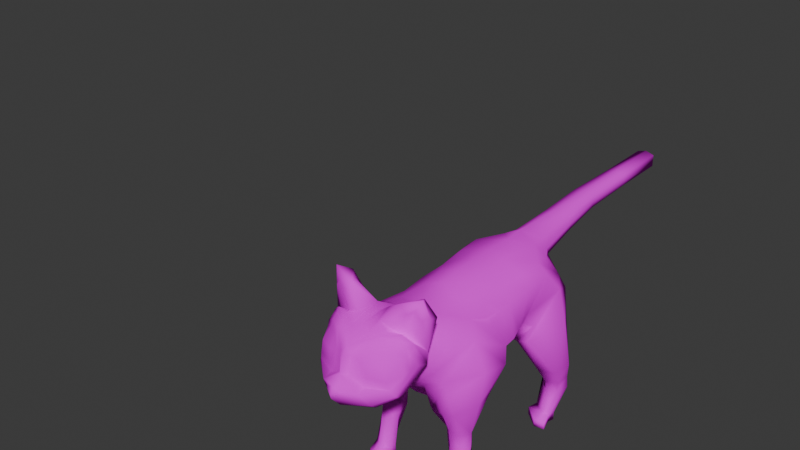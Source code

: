 # Source: Cat.blend  (saved by Blender 4.2.66; exported with 4.5.12 LTS)
import bpy
from mathutils import Matrix  # noqa: F401  (used for matrix-valued properties, if any)

bpy.ops.wm.read_factory_settings(use_empty=True)
scene = bpy.context.scene
scene.name = 'Scene'

# ---- collections
col_collection = bpy.data.collections.new('Collection'); scene.collection.children.link(col_collection)

# ---- images (referenced by path relative to the original .blend; pixels are not part of the script)
import os
ASSET_DIR = os.environ.get("B2B_ASSET_DIR", "")  # directory of the original .blend (textures are referenced by path, not embedded)
HERE = os.path.dirname(os.path.abspath(__file__))  # packed textures are extracted next to this script under _unpacked/

def load_image(name, relpath, width, height, colorspace="sRGB"):
    """Load a texture the original file referenced (path relative to the .blend, or extracted next to this script)."""
    p = next((c for c in (os.path.join(HERE, relpath), os.path.join(ASSET_DIR, relpath)) if relpath and os.path.exists(c)), "")
    if p:
        img = bpy.data.images.load(p, check_existing=True)
        img.name = name
    else:  # same state as the original file: an image datablock whose file is absent (Cycles renders it pink)
        img = bpy.data.images.new(name, width, height)
        img.source = "FILE"
        img.filepath = "//" + (relpath or name)
    img.colorspace_settings.name = colorspace
    return img
img_cat = load_image('Cat', 'Cat.png', 1024, 1024, 'sRGB')

# ---- materials (node trees are filled in below, after node groups)
mat_material = bpy.data.materials.new('Material')
mat_material.alpha_threshold = 0.0
mat_material.roughness = 0.5
mat_material.line_color = (0.0, 0.0, 0.0, 1.0)
mat_material_001 = bpy.data.materials.new('Material.001')
mat_material_002 = bpy.data.materials.new('Material.002')
mat_material_003 = bpy.data.materials.new('Material.003')

# ---- material node trees
mat_material.use_nodes = True; mat_material.node_tree.nodes.clear()
_N = mat_material.node_tree.nodes; _L = mat_material.node_tree.links
n0 = _N.new('ShaderNodeOutputMaterial'); n0.name = 'Material Output'; n0.location = (300, 300)
n1 = _N.new('ShaderNodeTexImage'); n1.name = 'Image Texture'; n1.location = (-322, 247)
n1.image = img_cat
n2 = _N.new('ShaderNodeBsdfDiffuse'); n2.name = 'Diffuse BSDF'; n2.location = (64, 146)
_L.new(n1.outputs[0], n2.inputs[0])
_L.new(n2.outputs[0], n0.inputs[0])
n0.is_active_output = True
mat_material_001.use_nodes = True; mat_material_001.node_tree.nodes.clear()
_N = mat_material_001.node_tree.nodes; _L = mat_material_001.node_tree.links
n0 = _N.new('ShaderNodeBsdfPrincipled'); n0.name = 'Principled BSDF'; n0.location = (10, 300)
n0.inputs[0].default_value = (0.8001, 0.7625, 0.0, 1.0)
n1 = _N.new('ShaderNodeOutputMaterial'); n1.name = 'Material Output'; n1.location = (300, 300)
_L.new(n0.outputs[0], n1.inputs[0])
n1.is_active_output = True
mat_material_002.use_nodes = True; mat_material_002.node_tree.nodes.clear()
_N = mat_material_002.node_tree.nodes; _L = mat_material_002.node_tree.links
n0 = _N.new('ShaderNodeBsdfPrincipled'); n0.name = 'Principled BSDF'; n0.location = (10, 300)
n0.inputs[0].default_value = (0.0, 0.0, 0.0, 1.0)
n1 = _N.new('ShaderNodeOutputMaterial'); n1.name = 'Material Output'; n1.location = (300, 300)
_L.new(n0.outputs[0], n1.inputs[0])
n1.is_active_output = True
mat_material_003.use_nodes = True; mat_material_003.node_tree.nodes.clear()
_N = mat_material_003.node_tree.nodes; _L = mat_material_003.node_tree.links
n0 = _N.new('ShaderNodeBsdfPrincipled'); n0.name = 'Principled BSDF'; n0.location = (10, 300)
n0.inputs[0].default_value = (0.8001, 0.36, 0.5509, 1.0)
n1 = _N.new('ShaderNodeOutputMaterial'); n1.name = 'Material Output'; n1.location = (300, 300)
_L.new(n0.outputs[0], n1.inputs[0])
n1.is_active_output = True

# ---- world
world_world = bpy.data.worlds.new('World'); scene.world = world_world
world_world.use_nodes = True; world_world.node_tree.nodes.clear()
_N = world_world.node_tree.nodes; _L = world_world.node_tree.links
n0 = _N.new('ShaderNodeOutputWorld'); n0.name = 'World Output'; n0.location = (300, 300)
n1 = _N.new('ShaderNodeBackground'); n1.name = 'Background'; n1.location = (10, 300)
n1.inputs[0].default_value = (0.05088, 0.05088, 0.05088, 1.0)
_L.new(n1.outputs[0], n0.inputs[0])
n0.is_active_output = True
world_world.color = (0.05088, 0.05088, 0.05088)
world_world.sun_shadow_jitter_overblur = 0.0

# ---- meshes
me_cube = bpy.data.meshes.new('Cube')
me_cube.from_pydata([(1.634, 0.4597, 0.7699), (1.671, 0.7452, 0.9368), (0.5025, -0.05899, 0.8374), (0.2818, -0.5442, 0.2748), (0.0, -0.4961, 0.6025), (0.0, -0.727, 0.2101), (0.9588, -0.9323, -1.197), (2.263, 0.9067, -0.3394), (2.359, 1.269, -0.3031), (2.12, 0.1113, -1.303), (1.97, 0.4673, -1.621), (0.0, -1.507, -1.476), (1.303, -0.5002, -1.811), (0.0, -0.9827, -2.072), (1.198, -0.08033, -2.167), (0.0, -0.2034, -2.537), (0.5759, 0.4148, -2.528), (1.938, 1.031, -1.631), (2.514, 1.699, 0.277), (1.49, 1.322, 0.8626), (0.0, 0.04527, 0.9864), (0.6266, 0.9282, 1.363), (0.0, 0.4687, 1.202), (0.3252, 1.827, 1.533), (1.982, 2.315, -0.03257), (1.111, 2.57, 0.6414), (0.0, 1.387, 1.346), (1.371, 2.21, -1.593), (1.496, 1.512, -1.792), (1.48, 3.143, -0.03697), (0.5512, 1.515, -2.108), (1.597, 2.92, -0.4448), (0.0, 1.358, -2.352), (2.529, 1.842, 1.703), (0.9444, 0.3659, 1.035), (1.293, 1.358, 2.237), (1.584, 1.794, 2.239), (2.481, 2.325, 1.613), (1.954, 2.134, 2.368), (2.351, 1.528, 2.698), (2.701, 4.773, -0.7392), (1.837, 5.733, -5.744), (0.0, 4.025, -4.153), (2.08, 13.14, -1.956), (0.0, 11.26, -3.84), (0.9089, -0.02467, 0.8989), (0.9798, 0.9805, 1.144), (2.204, 0.8079, 0.3624), (2.069, 0.8949, 0.6357), (2.035, 1.451, 0.5674), (1.746, 1.218, 1.952), (1.804, 6.315, -3.556), (3.302, 4.733, -2.14), (2.36, 3.327, -3.052), (1.089, 3.732, -4.255), (2.593, 4.859, -5.744), (2.25, 4.351, -5.756), (1.397, 4.587, -5.767), (2.088, 3.328, -2.316), (0.6498, 4.161, -4.18), (1.2, 7.009, -3.508), (0.0, 2.747, -3.012), (0.0, 6.477, -3.925), (0.4911, 0.339, 1.001), (1.721, 0.9298, 1.142), (1.115, 0.7282, 1.148), (1.028, 2.596, 0.1367), (2.146, 1.168, 0.7619), (1.475, 2.488, -0.4434), (2.328, 1.492, 1.767), (2.334, 1.887, -0.4977), (2.057, 1.376, 2.146), (0.0, 12.88, -2.569), (2.35, 10.96, -0.2235), (2.417, 12.88, -3.454), (3.393, 11.13, -2.635), (1.39, 10.08, -3.871), (1.216, 11.59, -4.839), (1.153, 9.972, -3.765), (1.169, 11.55, -4.338), (2.894, 11.23, -0.9203), (0.0, 9.829, -4.033), (1.937, 12.67, -1.101), (1.009, 9.208, -3.358), (0.0, 8.917, -4.082), (2.595, 12.45, -4.884), (3.388, 11.8, -5.282), (2.287, 10.69, -5.458), (1.589, 12.06, -5.182), (1.672, 4.388, -5.773), (0.0, 3.522, -3.553), (2.236, 5.4, -5.744), (3.431, 6.125, -2.266), (1.601, 3.563, -3.56), (0.7842, 3.635, -3.204), (3.1, 6.594, -1.68), (1.893, 12.04, -4.621), (2.419, 9.358, -3.126), (2.54, 9.56, -2.321), (1.165, 12.74, -3.719), (0.0, 12.73, -3.56), (2.384, 9.154, -1.684), (1.715, 12.13, -5.095), (3.177, 10.84, -5.412), (0.0, 12.99, -1.326), (1.606, 0.324, 0.5661), (0.6002, -0.4801, 0.1397), (0.9343, -0.5221, -1.064), (2.2, 0.5295, -0.4729), (1.904, -0.05687, -1.003), (0.9746, -0.1263, 0.5903), (2.077, 0.5751, 0.1509), (0.2034, -0.735, -0.5989), (0.0, -0.9425, -0.5298), (0.5834, -0.6095, -0.5869), (1.712, -0.1211, 0.01215), (1.802, -0.135, -0.6225), (1.015, -0.4315, 0.01398), (1.041, -0.4698, -0.5596), (0.3253, 0.6872, 1.268), (0.0, 2.812, 1.005), (1.162, 4.347, 0.2688), (1.788, 10.91, 0.2937), (2.108, 3.489, -1.014), (0.0, -1.565, -1.311), (0.2227, -1.382, -1.023), (0.0, -1.419, -0.8834), (0.8548, 2.775, -2.558), (1.68, 2.721, -1.945), (2.503, 3.602, -4.145), (3.27, 4.428, -3.615), (2.288, 6.09, -4.248), (1.134, 3.905, -4.678), (3.028, 5.511, -3.759), (1.837, 3.614, -4.268), (0.7187, 2.926, 0.7724), (0.0, 3.613, 0.7423), (1.137, 3.487, 0.4597), (0.0, 5.884, 0.7492), (0.0, 10.87, 0.8797), (1.922, 5.547, -0.2536), (1.786, 4.063, -0.03213), (0.0, 4.396, 0.4499), (0.892, 5.621, 0.4342), (0.838, 10.74, 0.6382), (1.934, 6.602, -0.7543), (0.885, 11.98, 0.4901), (0.0, 11.93, 0.999), (1.521, 12.1, -0.04231), (1.028, 13.01, -0.42), (0.0, 13.08, -0.5999), (0.7415, 12.76, 0.4179), (0.0, 12.69, 0.9283), (1.059, 12.86, -0.0348), (1.067, 8.155, -3.527), (0.0, 8.074, -4.16), (2.742, 8.103, -1.71), (0.0, 8.103, 0.9202), (1.701, 8.103, 0.09446), (0.8407, 8.103, 0.6189), (2.217, 8.103, -0.5058), (0.5851, 17.85, 0.1608), (0.0, 17.85, 0.02209), (0.5851, 17.85, 0.8074), (0.0, 17.85, 0.9493), (0.5851, 17.85, 0.4581), (2.534, 12.66, -6.034), (3.07, 12.28, -6.391), (2.289, 11.52, -6.619), (1.577, 12.45, -6.283), (1.524, 12.41, -6.157), (2.92, 11.63, -6.572), (2.509, 12.87, -7.03), (3.044, 12.42, -7.081), (2.264, 11.63, -7.07), (1.552, 12.65, -7.116), (1.498, 12.58, -7.069), (2.894, 11.74, -7.056), (2.352, 12.34, -8.473), (2.738, 11.82, -8.472), (2.235, 11.4, -8.466), (1.635, 11.93, -8.459), (1.701, 12.19, -8.493), (2.641, 11.46, -8.459), (1.86, 5.705, -6.636), (2.616, 4.856, -6.46), (2.291, 4.363, -6.358), (1.456, 4.595, -6.406), (1.74, 4.401, -6.366), (2.259, 5.382, -6.569), (2.064, 4.916, -8.496), (2.674, 4.381, -8.381), (2.334, 4.112, -8.351), (1.706, 4.632, -8.432), (1.809, 4.188, -8.379), (2.721, 4.694, -8.436), (0.4842, 24.45, 0.2139), (0.0, 24.45, 0.07518), (0.4842, 24.45, 0.8605), (0.0, 24.45, 1.002), (0.4842, 24.45, 0.5112), (2.034, 4.919, -8.962), (2.669, 4.393, -8.955), (2.32, 4.121, -8.982), (1.671, 4.635, -8.983), (1.779, 4.193, -8.999), (2.713, 4.704, -8.944), (2.352, 12.34, -8.916), (2.738, 11.82, -8.916), (2.235, 11.4, -8.916), (1.635, 11.93, -8.916), (1.701, 12.19, -8.916), (2.641, 11.46, -8.916), (2.244, 10.78, -8.567), (1.438, 11.48, -8.562), (2.79, 10.86, -8.562), (2.627, 3.805, -8.607), (2.288, 3.533, -8.595), (1.786, 3.616, -8.618), (2.597, 3.806, -8.967), (2.255, 3.532, -8.983), (1.748, 3.613, -8.997), (2.244, 10.78, -8.968), (1.438, 11.48, -8.968), (2.79, 10.86, -8.968), (2.328, 1.492, 1.767), (0.0, 15.46, -0.2362), (0.7737, 15.42, -0.09194), (0.7875, 15.35, 0.217), (0.644, 15.31, 0.5802), (0.0, 15.28, 0.8755), (0.5274, 21.15, 0.2189), (0.5274, 21.15, 0.4867), (0.5274, 21.15, 0.8015), (0.0, 21.15, 0.9294), (0.0, 21.15, 0.09388), (1.032, 8.677, -3.511), (0.0, 8.484, -4.211), (2.601, 8.623, -1.714), (0.0, 9.52, 0.961), (1.762, 9.541, 0.2358), (0.8281, 9.451, 0.6819), (2.317, 9.566, -0.3391), (1.837, 6.809, -0.02587), (0.848, 6.847, 0.6086), (2.114, 7.361, -0.6021), (1.128, 7.601, -3.624), (0.0, 7.28, -4.174), (2.999, 7.356, -1.717), (0.0, 6.985, 0.9311)], [], [(6, 125, 124, 11, 12), (48, 47, 7, 8), (8, 7, 9, 10), (3, 2, 4, 5), (34, 45, 0, 1), (12, 11, 13, 14), (14, 13, 15, 16), (17, 28, 68, 70), (49, 67, 70, 18), (68, 66, 25, 24), (34, 1, 64, 65), (225, 49, 18, 33), (32, 30, 16, 15), (48, 8, 70, 67), (2, 34, 65, 63), (29, 66, 68, 31), (24, 25, 38, 37), (18, 24, 37, 33), (23, 21, 35, 36), (2, 3, 45, 34), (25, 23, 36, 38), (21, 63, 65, 46), (35, 39, 38, 36), (33, 37, 38, 39), (95, 92, 51, 60), (58, 53, 52, 40), (1, 48, 67, 64), (1, 0, 47, 48), (50, 35, 21, 46), (60, 51, 54, 59), (134, 132, 57, 89), (133, 130, 55, 91), (131, 41, 57, 132), (94, 59, 54, 93), (14, 17, 10, 12), (94, 90, 42, 59), (64, 67, 49, 19), (27, 31, 68, 28), (18, 70, 68, 24), (65, 64, 19, 46), (4, 2, 63, 20), (8, 10, 17, 70), (69, 33, 39, 71), (39, 35, 50, 71), (19, 71, 50, 46), (19, 49, 225, 71), (76, 77, 88, 87), (96, 77, 79, 99), (98, 78, 76, 97), (99, 79, 44, 100), (78, 79, 77, 76), (43, 80, 75, 74), (78, 81, 44, 79), (80, 43, 82, 73), (86, 103, 171, 167), (101, 83, 78, 98), (83, 84, 81, 78), (74, 75, 86, 85), (97, 76, 87, 103), (96, 74, 85, 102), (77, 96, 102, 88), (75, 97, 103, 86), (80, 73, 101, 98), (103, 87, 168, 171), (72, 43, 99, 100), (80, 98, 97, 75), (74, 96, 99, 43), (90, 94, 127, 61), (58, 94, 93, 53), (131, 133, 91, 41), (129, 134, 89, 56), (40, 52, 92, 95), (91, 55, 185, 189), (9, 6, 12, 10), (56, 89, 188, 186), (42, 62, 60, 59), (16, 28, 17, 14), (27, 28, 16, 30), (129, 56, 55, 130), (82, 43, 72, 104), (7, 47, 111, 108), (47, 0, 105, 111), (0, 45, 110, 105), (9, 7, 108, 109), (112, 6, 107, 114), (6, 9, 109, 107), (45, 3, 106, 110), (105, 115, 111), (3, 112, 114, 106), (3, 5, 113, 112), (111, 115, 116, 108), (108, 116, 109), (109, 116, 118, 107), (115, 105, 110, 117), (116, 115, 117, 118), (118, 117, 106, 114), (107, 118, 114), (117, 110, 106), (23, 119, 63, 21), (22, 20, 63, 119), (23, 26, 22, 119), (40, 123, 128, 58), (30, 32, 61, 127), (124, 125, 126), (112, 113, 126, 125, 6), (27, 30, 127, 128), (240, 242, 73, 122), (58, 128, 127, 94), (53, 129, 130, 52), (53, 93, 134, 129), (51, 92, 133, 131), (51, 131, 132, 54), (92, 52, 130, 133), (93, 54, 132, 134), (237, 84, 83, 236), (236, 83, 101, 238), (23, 135, 120, 26), (23, 25, 66, 135), (66, 29, 137, 135), (121, 142, 136, 137), (95, 145, 140, 40), (244, 249, 138, 143), (29, 31, 123, 141), (140, 143, 121, 141), (31, 27, 128, 123), (137, 29, 141, 121), (137, 136, 120, 135), (243, 244, 143, 140), (142, 121, 143, 138), (141, 123, 40, 140), (245, 145, 95, 248), (146, 147, 139, 144), (82, 148, 122, 73), (122, 148, 146, 144), (146, 148, 153, 151), (82, 104, 150, 149), (148, 82, 149, 153), (147, 146, 151, 152), (242, 160, 156, 238), (240, 241, 159, 158), (241, 239, 157, 159), (246, 154, 156, 248), (247, 155, 154, 246), (243, 245, 160, 158), (227, 226, 162, 161), (228, 227, 161, 165), (230, 229, 163, 164), (229, 228, 165, 163), (168, 169, 175, 174), (167, 171, 177, 173), (102, 85, 166, 170), (87, 88, 169, 168), (85, 86, 167, 166), (88, 102, 170, 169), (177, 174, 180, 183), (175, 176, 182, 181), (166, 167, 173, 172), (169, 170, 176, 175), (171, 168, 174, 177), (170, 166, 172, 176), (183, 180, 213, 215), (179, 183, 212, 208), (176, 172, 178, 182), (173, 177, 183, 179), (174, 175, 181, 180), (172, 173, 179, 178), (186, 188, 194, 192), (187, 184, 190, 193), (89, 57, 187, 188), (55, 56, 186, 185), (57, 41, 184, 187), (41, 91, 189, 184), (195, 191, 202, 206), (190, 195, 206, 201), (188, 187, 193, 194), (184, 189, 195, 190), (189, 185, 191, 195), (185, 186, 192, 191), (232, 231, 196, 200), (234, 233, 198, 199), (233, 232, 200, 198), (231, 235, 197, 196), (196, 197, 199, 198, 200), (202, 203, 201, 206), (205, 204, 201, 203), (181, 210, 223, 214), (193, 190, 201, 204), (203, 202, 219, 220), (194, 193, 204, 205), (211, 212, 209, 210), (207, 208, 212, 211), (178, 179, 208, 207), (181, 182, 211, 210), (205, 203, 220, 221), (182, 178, 207, 211), (213, 214, 223, 222), (216, 217, 220, 219), (217, 218, 221, 220), (215, 213, 222, 224), (209, 212, 224, 222), (192, 194, 218, 217), (194, 205, 221, 218), (212, 183, 215, 224), (191, 192, 217, 216), (180, 181, 214, 213), (202, 191, 216, 219), (210, 209, 222, 223), (151, 153, 228, 229), (152, 151, 229, 230), (153, 149, 227, 228), (149, 150, 226, 227), (161, 162, 235, 231), (163, 165, 232, 233), (164, 163, 233, 234), (165, 161, 231, 232), (144, 139, 239, 241), (122, 144, 241, 240), (73, 242, 238, 101), (154, 236, 238, 156), (155, 237, 236, 154), (158, 160, 242, 240), (140, 145, 245, 243), (62, 247, 246, 60), (60, 246, 248, 95), (160, 245, 248, 156), (158, 159, 244, 243), (159, 157, 249, 244)])
me_cube.polygons.foreach_set('use_smooth', [True] * 227)
_uv = me_cube.uv_layers.new(name='UVMap')
_uv.uv.foreach_set('vector', [0.1805, 0.2371, 0.06659, 0.1997, 0.04623, 0.1449, 0.06031, 0.1156, 0.3033, 0.1646, 0.3992, 0.5872, 0.3986, 0.5452, 0.4576, 0.4691, 0.5092, 0.5031, 0.5092, 0.5031, 0.4576, 0.4691, 0.3937, 0.3092, 0.4619, 0.2608, 0.08225, 0.5014, 0.1431, 0.5938, 7.638e-05, 0.5553, 0.003003, 0.4696, 0.2499, 0.6274, 0.2147, 0.5791, 0.3094, 0.5776, 0.3436, 0.6234, 0.3033, 0.1646, 0.06031, 0.1156, 0.1514, 7.637e-05, 0.3782, 0.1043, 0.151, 0.955, 0.138, 0.9861, 0.1199, 0.9679, 0.134, 0.9472, 0.1666, 0.9337, 0.1589, 0.923, 0.1884, 0.904, 0.1907, 0.9256, 0.4808, 0.6373, 0.4286, 0.62, 0.5812, 0.5257, 0.5835, 0.6077, 0.7949, 0.0973, 0.7666, 0.112, 0.7611, 0.09249, 0.792, 0.07917, 0.2499, 0.6274, 0.3436, 0.6234, 0.3607, 0.6522, 0.2781, 0.6874, 0.5221, 0.8518, 0.4808, 0.6373, 0.5835, 0.6077, 0.5835, 0.8431, 0.905, 0.09074, 0.8736, 0.09029, 0.875, 0.06094, 0.8985, 0.04853, 0.3992, 0.5872, 0.5092, 0.5031, 0.5812, 0.5257, 0.4286, 0.62, 0.1431, 0.5938, 0.2499, 0.6274, 0.2781, 0.6874, 0.1363, 0.696, 0.7821, 0.143, 0.7666, 0.112, 0.7949, 0.0973, 0.8138, 0.1321, 0.792, 0.07917, 0.7611, 0.09249, 0.7363, 0.04002, 0.7618, 0.04206, 0.199, 0.9254, 0.1956, 0.9143, 0.2093, 0.9213, 0.2098, 0.9236, 0.2343, 0.9187, 0.2273, 0.939, 0.2177, 0.9256, 0.216, 0.922, 0.1431, 0.5938, 0.08225, 0.5014, 0.2147, 0.5791, 0.2499, 0.6274, 0.7611, 0.09249, 0.7176, 0.08928, 0.7266, 0.05045, 0.7363, 0.04002, 0.2181, 0.7836, 0.1363, 0.696, 0.2781, 0.6874, 0.2914, 0.7361, 0.2177, 0.9256, 0.213, 0.9237, 0.213, 0.9219, 0.216, 0.922, 0.2098, 0.9236, 0.2093, 0.9213, 0.213, 0.9219, 0.213, 0.9237, 0.8484, 0.2744, 0.8601, 0.2568, 0.9125, 0.2677, 0.9266, 0.29, 0.8702, 0.1827, 0.8825, 0.1999, 0.8561, 0.2274, 0.8171, 0.2238, 0.3436, 0.6234, 0.3992, 0.5872, 0.4286, 0.62, 0.3607, 0.6522, 0.3436, 0.6234, 0.3094, 0.5776, 0.3986, 0.5452, 0.3992, 0.5872, 0.4185, 0.8765, 0.3499, 0.9313, 0.2181, 0.7836, 0.2914, 0.7361, 0.9266, 0.29, 0.9125, 0.2677, 0.917, 0.2105, 0.9301, 0.2124, 0.9019, 0.2103, 0.91, 0.2174, 0.9051, 0.2253, 0.9041, 0.2243, 0.886, 0.2415, 0.8821, 0.2244, 0.9003, 0.2262, 0.9015, 0.2283, 0.9036, 0.2439, 0.9032, 0.2287, 0.9051, 0.2253, 0.91, 0.2174, 0.917, 0.1821, 0.9301, 0.2124, 0.917, 0.2105, 0.9013, 0.1976, 0.3782, 0.1043, 0.5539, 0.2681, 0.4619, 0.2608, 0.3033, 0.1646, 0.917, 0.1821, 0.937, 0.1816, 0.9427, 0.2058, 0.9301, 0.2124, 0.3607, 0.6522, 0.4286, 0.62, 0.4808, 0.6373, 0.4012, 0.7083, 0.8465, 0.1209, 0.8138, 0.1321, 0.7949, 0.0973, 0.8364, 0.07911, 0.199, 0.9254, 0.1907, 0.9256, 0.1884, 0.904, 0.1956, 0.9143, 0.2781, 0.6874, 0.3607, 0.6522, 0.4012, 0.7083, 0.2914, 0.7361, 7.638e-05, 0.5553, 0.1431, 0.5938, 0.1363, 0.696, 0.006783, 0.69, 0.5092, 0.5031, 0.4619, 0.2608, 0.5539, 0.2681, 0.5812, 0.5257, 0.5221, 0.8518, 0.5835, 0.8431, 0.5245, 0.9999, 0.4729, 0.911, 0.5245, 0.9999, 0.3499, 0.9313, 0.4185, 0.8765, 0.4729, 0.911, 0.4012, 0.7083, 0.4729, 0.911, 0.4185, 0.8765, 0.2914, 0.7361, 0.4012, 0.7083, 0.4808, 0.6373, 0.5221, 0.8518, 0.4729, 0.911, 0.926, 0.3882, 0.9204, 0.425, 0.9142, 0.4272, 0.9101, 0.4162, 0.9153, 0.4334, 0.9204, 0.425, 0.9305, 0.4263, 0.9208, 0.4586, 0.877, 0.3741, 0.9317, 0.381, 0.926, 0.3882, 0.8958, 0.3856, 0.9208, 0.4586, 0.9305, 0.4263, 0.9637, 0.4241, 0.9463, 0.4778, 0.9317, 0.381, 0.9305, 0.4263, 0.9204, 0.425, 0.926, 0.3882, 0.874, 0.4671, 0.8406, 0.423, 0.8751, 0.4191, 0.8963, 0.4456, 0.9317, 0.381, 0.9623, 0.374, 0.9637, 0.4241, 0.9305, 0.4263, 0.8406, 0.423, 0.874, 0.4671, 0.8482, 0.4688, 0.8171, 0.4204, 0.9032, 0.4229, 0.9046, 0.4179, 0.9075, 0.4223, 0.907, 0.4232, 0.8574, 0.3565, 0.9277, 0.3557, 0.9317, 0.381, 0.877, 0.3741, 0.9277, 0.3557, 0.9617, 0.3455, 0.9623, 0.374, 0.9317, 0.381, 0.8963, 0.4456, 0.8751, 0.4191, 0.9032, 0.4229, 0.9051, 0.4308, 0.8958, 0.3856, 0.926, 0.3882, 0.9101, 0.4162, 0.9046, 0.4179, 0.9153, 0.4334, 0.8963, 0.4456, 0.9051, 0.4308, 0.9137, 0.4282, 0.9204, 0.425, 0.9153, 0.4334, 0.9137, 0.4282, 0.9142, 0.4272, 0.8751, 0.4191, 0.8958, 0.3856, 0.9046, 0.4179, 0.9032, 0.4229, 0.8406, 0.423, 0.8171, 0.4204, 0.8574, 0.3565, 0.877, 0.3741, 0.9046, 0.4179, 0.9101, 0.4162, 0.9085, 0.4222, 0.9075, 0.4223, 0.9207, 0.5102, 0.874, 0.4671, 0.9208, 0.4586, 0.9463, 0.4778, 0.8406, 0.423, 0.877, 0.3741, 0.8958, 0.3856, 0.8751, 0.4191, 0.8963, 0.4456, 0.9153, 0.4334, 0.9208, 0.4586, 0.874, 0.4671, 0.937, 0.1816, 0.917, 0.1821, 0.9022, 0.153, 0.929, 0.1519, 0.8702, 0.1827, 0.917, 0.1821, 0.9013, 0.1976, 0.8825, 0.1999, 0.9036, 0.2439, 0.886, 0.2415, 0.9015, 0.2283, 0.9032, 0.2287, 0.8941, 0.2128, 0.9019, 0.2103, 0.9041, 0.2243, 0.9018, 0.2242, 0.8171, 0.2238, 0.8561, 0.2274, 0.8601, 0.2568, 0.8484, 0.2744, 0.9015, 0.2283, 0.9003, 0.2262, 0.9023, 0.2263, 0.9025, 0.2267, 0.3937, 0.3092, 0.1805, 0.2371, 0.3033, 0.1646, 0.4619, 0.2608, 0.9018, 0.2242, 0.9041, 0.2243, 0.9031, 0.2257, 0.9025, 0.2257, 0.9427, 0.2058, 0.9524, 0.2728, 0.9266, 0.29, 0.9301, 0.2124, 0.134, 0.9472, 0.1589, 0.923, 0.1666, 0.9337, 0.151, 0.955, 0.8465, 0.1209, 0.8364, 0.07911, 0.875, 0.06094, 0.8736, 0.09029, 0.8941, 0.2128, 0.9018, 0.2242, 0.9003, 0.2262, 0.8821, 0.2244, 0.8482, 0.4688, 0.874, 0.4671, 0.9207, 0.5102, 0.8724, 0.5283, 0.4576, 0.4691, 0.3986, 0.5452, 0.3497, 0.486, 0.3664, 0.4127, 0.3986, 0.5452, 0.3094, 0.5776, 0.2895, 0.5192, 0.3497, 0.486, 0.3094, 0.5776, 0.2147, 0.5791, 0.2078, 0.5104, 0.2895, 0.5192, 0.3937, 0.3092, 0.4576, 0.4691, 0.3664, 0.4127, 0.3102, 0.3429, 0.05717, 0.3572, 0.1805, 0.2371, 0.2091, 0.3236, 0.157, 0.3664, 0.1805, 0.2371, 0.3937, 0.3092, 0.3102, 0.3429, 0.2091, 0.3236, 0.2147, 0.5791, 0.08225, 0.5014, 0.1569, 0.4548, 0.2078, 0.5104, 0.2895, 0.5192, 0.2809, 0.4473, 0.3497, 0.486, 0.08225, 0.5014, 0.05717, 0.3572, 0.157, 0.3664, 0.1569, 0.4548, 0.08225, 0.5014, 0.003003, 0.4696, 0.01814, 0.3154, 0.05717, 0.3572, 0.3497, 0.486, 0.2809, 0.4473, 0.2931, 0.3954, 0.3664, 0.4127, 0.3664, 0.4127, 0.2931, 0.3954, 0.3102, 0.3429, 0.3102, 0.3429, 0.2931, 0.3954, 0.2116, 0.3781, 0.2091, 0.3236, 0.2809, 0.4473, 0.2895, 0.5192, 0.2078, 0.5104, 0.203, 0.4399, 0.2931, 0.3954, 0.2809, 0.4473, 0.203, 0.4399, 0.2116, 0.3781, 0.2116, 0.3781, 0.203, 0.4399, 0.1569, 0.4548, 0.157, 0.3664, 0.2091, 0.3236, 0.2116, 0.3781, 0.157, 0.3664, 0.203, 0.4399, 0.2078, 0.5104, 0.1569, 0.4548, 0.2343, 0.9187, 0.2376, 0.9447, 0.2278, 0.9544, 0.2273, 0.939, 0.2507, 0.9537, 0.2413, 0.9682, 0.2278, 0.9544, 0.2376, 0.9447, 0.7176, 0.08928, 0.6885, 0.1011, 0.6766, 0.07847, 0.6916, 0.07212, 0.8171, 0.2238, 0.8214, 0.1797, 0.8673, 0.1565, 0.8702, 0.1827, 0.8736, 0.09029, 0.905, 0.09074, 0.929, 0.1519, 0.9022, 0.153, 0.04623, 0.1449, 0.06659, 0.1997, 0.02492, 0.2206, 0.05717, 0.3572, 0.01814, 0.3154, 0.02492, 0.2206, 0.06659, 0.1997, 0.1805, 0.2371, 0.8465, 0.1209, 0.8736, 0.09029, 0.9022, 0.153, 0.8673, 0.1565, 0.79, 0.3794, 0.814, 0.376, 0.8171, 0.4204, 0.795, 0.4238, 0.8702, 0.1827, 0.8673, 0.1565, 0.9022, 0.153, 0.917, 0.1821, 0.8825, 0.1999, 0.8941, 0.2128, 0.8821, 0.2244, 0.8561, 0.2274, 0.8825, 0.1999, 0.9013, 0.1976, 0.9019, 0.2103, 0.8941, 0.2128, 0.9125, 0.2677, 0.8601, 0.2568, 0.886, 0.2415, 0.9036, 0.2439, 0.9125, 0.2677, 0.9036, 0.2439, 0.91, 0.2174, 0.917, 0.2105, 0.8601, 0.2568, 0.8561, 0.2274, 0.8821, 0.2244, 0.886, 0.2415, 0.9013, 0.1976, 0.917, 0.2105, 0.91, 0.2174, 0.9019, 0.2103, 0.9618, 0.3327, 0.9617, 0.3455, 0.9277, 0.3557, 0.9288, 0.3398, 0.9288, 0.3398, 0.9277, 0.3557, 0.8574, 0.3565, 0.8547, 0.3388, 0.7176, 0.08928, 0.7412, 0.1161, 0.7018, 0.1283, 0.6885, 0.1011, 0.7176, 0.08928, 0.7611, 0.09249, 0.7666, 0.112, 0.7412, 0.1161, 0.7666, 0.112, 0.7821, 0.143, 0.7588, 0.1598, 0.7412, 0.1161, 0.7764, 0.2034, 0.7248, 0.2125, 0.7133, 0.1704, 0.7588, 0.1598, 0.8484, 0.2744, 0.8051, 0.2815, 0.7807, 0.2443, 0.8171, 0.2238, 0.7506, 0.295, 0.726, 0.3017, 0.7244, 0.2641, 0.7494, 0.2531, 0.7821, 0.143, 0.8138, 0.1321, 0.8214, 0.1797, 0.7992, 0.1953, 0.7807, 0.2443, 0.7494, 0.2531, 0.7764, 0.2034, 0.7992, 0.1953, 0.8138, 0.1321, 0.8465, 0.1209, 0.8673, 0.1565, 0.8214, 0.1797, 0.7588, 0.1598, 0.7821, 0.143, 0.7992, 0.1953, 0.7764, 0.2034, 0.7588, 0.1598, 0.7133, 0.1704, 0.7018, 0.1283, 0.7412, 0.1161, 0.7828, 0.2889, 0.7506, 0.295, 0.7494, 0.2531, 0.7807, 0.2443, 0.7248, 0.2125, 0.7764, 0.2034, 0.7494, 0.2531, 0.7244, 0.2641, 0.7992, 0.1953, 0.8214, 0.1797, 0.8171, 0.2238, 0.7807, 0.2443, 0.8079, 0.3058, 0.8051, 0.2815, 0.8484, 0.2744, 0.8501, 0.2975, 0.7764, 0.4677, 0.7442, 0.471, 0.7397, 0.4334, 0.7624, 0.4248, 0.8482, 0.4688, 0.807, 0.4639, 0.795, 0.4238, 0.8171, 0.4204, 0.795, 0.4238, 0.807, 0.4639, 0.7764, 0.4677, 0.7624, 0.4248, 0.7764, 0.4677, 0.807, 0.4639, 0.805, 0.5016, 0.7799, 0.4994, 0.8482, 0.4688, 0.8724, 0.5283, 0.8505, 0.5385, 0.8224, 0.5103, 0.807, 0.4639, 0.8482, 0.4688, 0.8224, 0.5103, 0.805, 0.5016, 0.7442, 0.471, 0.7764, 0.4677, 0.7799, 0.4994, 0.7492, 0.4987, 0.814, 0.376, 0.8108, 0.3301, 0.8519, 0.3205, 0.8547, 0.3388, 0.79, 0.3794, 0.7572, 0.3816, 0.7518, 0.3369, 0.7848, 0.3334, 0.7572, 0.3816, 0.7338, 0.3871, 0.7277, 0.3393, 0.7518, 0.3369, 0.9283, 0.3066, 0.9299, 0.3233, 0.8519, 0.3205, 0.8501, 0.2975, 0.9572, 0.2962, 0.9619, 0.3195, 0.9299, 0.3233, 0.9283, 0.3066, 0.7828, 0.2889, 0.8079, 0.3058, 0.8108, 0.3301, 0.7848, 0.3334, 0.7956, 0.6152, 0.8181, 0.6311, 0.7856, 0.7236, 0.7689, 0.72, 0.7807, 0.61, 0.7956, 0.6152, 0.7689, 0.72, 0.7565, 0.7183, 0.7377, 0.6064, 0.7615, 0.608, 0.7432, 0.7166, 0.7262, 0.714, 0.7615, 0.608, 0.7807, 0.61, 0.7565, 0.7183, 0.7432, 0.7166, 0.9085, 0.4222, 0.9088, 0.4238, 0.9082, 0.4233, 0.9082, 0.4228, 0.907, 0.4232, 0.9075, 0.4223, 0.9078, 0.4228, 0.9077, 0.4231, 0.9137, 0.4282, 0.9051, 0.4308, 0.9074, 0.4244, 0.9088, 0.4239, 0.9101, 0.4162, 0.9142, 0.4272, 0.9088, 0.4238, 0.9085, 0.4222, 0.9051, 0.4308, 0.9032, 0.4229, 0.907, 0.4232, 0.9074, 0.4244, 0.9142, 0.4272, 0.9137, 0.4282, 0.9088, 0.4239, 0.9088, 0.4238, 0.9078, 0.4228, 0.9082, 0.4228, 0.9081, 0.4231, 0.9081, 0.4231, 0.9082, 0.4233, 0.9082, 0.4233, 0.9081, 0.4231, 0.9081, 0.4231, 0.9074, 0.4244, 0.907, 0.4232, 0.9077, 0.4231, 0.9079, 0.4234, 0.9088, 0.4238, 0.9088, 0.4239, 0.9082, 0.4233, 0.9082, 0.4233, 0.9075, 0.4223, 0.9085, 0.4222, 0.9082, 0.4228, 0.9078, 0.4228, 0.9088, 0.4239, 0.9074, 0.4244, 0.9079, 0.4234, 0.9082, 0.4233, 0.9081, 0.4231, 0.9081, 0.4231, 0.9081, 0.4231, 0.9081, 0.4231, 0.9081, 0.4231, 0.9081, 0.4231, 0.9081, 0.4231, 0.9081, 0.4231, 0.9082, 0.4233, 0.9079, 0.4234, 0.9081, 0.4231, 0.9081, 0.4231, 0.9077, 0.4231, 0.9078, 0.4228, 0.9081, 0.4231, 0.9081, 0.4231, 0.9082, 0.4228, 0.9082, 0.4233, 0.9081, 0.4231, 0.9081, 0.4231, 0.9079, 0.4234, 0.9077, 0.4231, 0.9081, 0.4231, 0.9081, 0.4231, 0.9025, 0.2257, 0.9031, 0.2257, 0.9028, 0.2265, 0.9028, 0.2265, 0.9034, 0.2259, 0.9028, 0.2268, 0.9028, 0.2265, 0.9028, 0.2265, 0.9041, 0.2243, 0.9051, 0.2253, 0.9034, 0.2259, 0.9031, 0.2257, 0.9003, 0.2262, 0.9018, 0.2242, 0.9025, 0.2257, 0.9023, 0.2263, 0.9051, 0.2253, 0.9032, 0.2287, 0.9028, 0.2268, 0.9034, 0.2259, 0.9032, 0.2287, 0.9015, 0.2283, 0.9025, 0.2267, 0.9028, 0.2268, 0.9028, 0.2265, 0.9028, 0.2265, 0.9028, 0.2265, 0.9028, 0.2265, 0.9028, 0.2265, 0.9028, 0.2265, 0.9028, 0.2265, 0.9028, 0.2265, 0.9031, 0.2257, 0.9034, 0.2259, 0.9028, 0.2265, 0.9028, 0.2265, 0.9028, 0.2268, 0.9025, 0.2267, 0.9028, 0.2265, 0.9028, 0.2265, 0.9025, 0.2267, 0.9023, 0.2263, 0.9028, 0.2265, 0.9028, 0.2265, 0.9023, 0.2263, 0.9025, 0.2257, 0.9028, 0.2265, 0.9028, 0.2265, 0.7387, 0.8308, 0.7502, 0.8311, 0.7316, 0.9423, 0.721, 0.9432, 0.7014, 0.8433, 0.7264, 0.8277, 0.7095, 0.9387, 0.6766, 0.9725, 0.7264, 0.8277, 0.7387, 0.8308, 0.721, 0.9432, 0.7095, 0.9387, 0.7502, 0.8311, 0.7686, 0.8535, 0.7517, 0.9834, 0.7316, 0.9423, 0.7316, 0.9423, 0.7517, 0.9834, 0.6766, 0.9725, 0.7095, 0.9387, 0.721, 0.9432, 0.9028, 0.2265, 0.9028, 0.2265, 0.9028, 0.2265, 0.9028, 0.2265, 0.9028, 0.2265, 0.9028, 0.2265, 0.9028, 0.2265, 0.9028, 0.2265, 0.9081, 0.4231, 0.9081, 0.4231, 0.9081, 0.4231, 0.9081, 0.4231, 0.9028, 0.2265, 0.9028, 0.2265, 0.9028, 0.2265, 0.9028, 0.2265, 0.9028, 0.2265, 0.9028, 0.2265, 0.9028, 0.2265, 0.9028, 0.2265, 0.9028, 0.2265, 0.9028, 0.2265, 0.9028, 0.2265, 0.9028, 0.2265, 0.9081, 0.4231, 0.9081, 0.4231, 0.9081, 0.4231, 0.9081, 0.4231, 0.9081, 0.4231, 0.9081, 0.4231, 0.9081, 0.4231, 0.9081, 0.4231, 0.9081, 0.4231, 0.9081, 0.4231, 0.9081, 0.4231, 0.9081, 0.4231, 0.9081, 0.4231, 0.9081, 0.4231, 0.9081, 0.4231, 0.9081, 0.4231, 0.9028, 0.2265, 0.9028, 0.2265, 0.9028, 0.2265, 0.9028, 0.2265, 0.9081, 0.4231, 0.9081, 0.4231, 0.9081, 0.4231, 0.9081, 0.4231, 0.9081, 0.4231, 0.9081, 0.4231, 0.9081, 0.4231, 0.9081, 0.4231, 0.9028, 0.2265, 0.9028, 0.2265, 0.9028, 0.2265, 0.9028, 0.2265, 0.9028, 0.2265, 0.9028, 0.2265, 0.9028, 0.2265, 0.9028, 0.2265, 0.9081, 0.4231, 0.9081, 0.4231, 0.9081, 0.4231, 0.9081, 0.4231, 0.9081, 0.4231, 0.9081, 0.4231, 0.9081, 0.4231, 0.9081, 0.4231, 0.9028, 0.2265, 0.9028, 0.2265, 0.9028, 0.2265, 0.9028, 0.2265, 0.9028, 0.2265, 0.9028, 0.2265, 0.9028, 0.2265, 0.9028, 0.2265, 0.9081, 0.4231, 0.9081, 0.4231, 0.9081, 0.4231, 0.9081, 0.4231, 0.9028, 0.2265, 0.9028, 0.2265, 0.9028, 0.2265, 0.9028, 0.2265, 0.9081, 0.4231, 0.9081, 0.4231, 0.9081, 0.4231, 0.9081, 0.4231, 0.9028, 0.2265, 0.9028, 0.2265, 0.9028, 0.2265, 0.9028, 0.2265, 0.9081, 0.4231, 0.9081, 0.4231, 0.9081, 0.4231, 0.9081, 0.4231, 0.7799, 0.4994, 0.805, 0.5016, 0.7807, 0.61, 0.7615, 0.608, 0.7492, 0.4987, 0.7799, 0.4994, 0.7615, 0.608, 0.7377, 0.6064, 0.805, 0.5016, 0.8224, 0.5103, 0.7956, 0.6152, 0.7807, 0.61, 0.8224, 0.5103, 0.8505, 0.5385, 0.8181, 0.6311, 0.7956, 0.6152, 0.7689, 0.72, 0.7856, 0.7236, 0.7686, 0.8535, 0.7502, 0.8311, 0.7432, 0.7166, 0.7565, 0.7183, 0.7387, 0.8308, 0.7264, 0.8277, 0.7262, 0.714, 0.7432, 0.7166, 0.7264, 0.8277, 0.7014, 0.8433, 0.7565, 0.7183, 0.7689, 0.72, 0.7502, 0.8311, 0.7387, 0.8308, 0.7624, 0.4248, 0.7397, 0.4334, 0.7338, 0.3871, 0.7572, 0.3816, 0.795, 0.4238, 0.7624, 0.4248, 0.7572, 0.3816, 0.79, 0.3794, 0.8171, 0.4204, 0.814, 0.376, 0.8547, 0.3388, 0.8574, 0.3565, 0.9299, 0.3233, 0.9288, 0.3398, 0.8547, 0.3388, 0.8519, 0.3205, 0.9619, 0.3195, 0.9618, 0.3327, 0.9288, 0.3398, 0.9299, 0.3233, 0.7848, 0.3334, 0.8108, 0.3301, 0.814, 0.376, 0.79, 0.3794, 0.7807, 0.2443, 0.8051, 0.2815, 0.8079, 0.3058, 0.7828, 0.2889, 0.9524, 0.2728, 0.9572, 0.2962, 0.9283, 0.3066, 0.9266, 0.29, 0.9266, 0.29, 0.9283, 0.3066, 0.8501, 0.2975, 0.8484, 0.2744, 0.8108, 0.3301, 0.8079, 0.3058, 0.8501, 0.2975, 0.8519, 0.3205, 0.7848, 0.3334, 0.7518, 0.3369, 0.7506, 0.295, 0.7828, 0.2889, 0.7518, 0.3369, 0.7277, 0.3393, 0.726, 0.3017, 0.7506, 0.295])
me_cube.materials.append(mat_material)
me_cube.materials.append(mat_material_001)
me_cube.materials.append(mat_material_002)
me_cube.materials.append(mat_material_003)
me_cube.use_mirror_x = True
me_cube.use_mirror_vertex_groups = False
me_cube.update()
arm_armature = bpy.data.armatures.new('Armature')  # bones are not reproduced

# ---- objects
ob_cube = bpy.data.objects.new('Cube', me_cube)
ob_armature = bpy.data.objects.new('Armature', arm_armature)

# ---- transforms, parenting, visibility, modifiers, constraints
ob_cube.parent = ob_armature
ob_cube.matrix_parent_inverse = Matrix(((1.0, -0.0, 0.0, -0.0), (-0.0, 1.0, -0.0, -14.21), (0.0, -0.0, 1.0, 1.422), (-0.0, 0.0, -0.0, 1.0)))
ob_cube.location = (0.0, 0.0, 0.0)
ob_cube.lock_rotations_4d = False
ob_cube.empty_display_type = 'ARROWS'
ob_cube.lineart.crease_threshold = 0.0
ob_cube.use_mesh_mirror_x = True
_vg = ob_cube.vertex_groups.new(name='BackBone')
for _i, _w in zip([42, 43, 44, 51, 59, 60, 62, 72, 73, 74, 76, 77, 78, 79, 80, 81, 82, 83, 84, 92, 95, 97, 98, 99, 100, 101, 104, 122, 131, 138, 139, 140, 143, 144, 145, 146, 147, 148, 149, 150, 151, 152, 153, 154, 155, 156, 157, 158, 159, 160, 226, 227, 228, 229, 230, 236, 237, 238, 239, 240, 241, 242, 243, 244, 245, 246, 247, 248, 249], [0.01442, 0.09963, 0.3554, 0.08884, 0.006988, 0.1779, 0.1495, 0.5343, 0.2824, 0.003323, 0.1426, 0.03676, 0.2063, 0.09076, 0.009536, 0.402, 0.1434, 0.4651, 0.4595, 0.07706, 0.1374, 0.1095, 0.1714, 0.1499, 0.3967, 0.3808, 0.7691, 0.3625, 0.01001, 0.1624, 1.0, 0.04113, 0.09174, 0.9908, 0.2194, 1.0, 0.8024, 0.7939, 0.9996, 0.1323, 1.0, 0.8985, 0.9965, 0.4756, 0.4442, 0.3411, 0.3175, 0.7543, 0.6304, 0.6432, 0.0, 0.0, 0.0, 0.0, 0.2237, 0.4704, 0.4519, 0.3609, 0.6587, 0.5584, 0.8106, 0.4628, 0.3977, 0.3611, 0.4313, 0.3268, 0.2969, 0.2392, 0.2399]): _vg.add([_i], _w, 'REPLACE')
_vg = ob_cube.vertex_groups.new(name='Bone.001')
for _i, _w in zip([29, 40, 42, 51, 52, 59, 60, 62, 78, 81, 83, 84, 90, 92, 95, 97, 98, 101, 120, 121, 123, 131, 133, 136, 137, 138, 140, 141, 142, 143, 145, 154, 155, 156, 157, 158, 159, 160, 236, 237, 238, 239, 240, 241, 242, 243, 244, 245, 246, 247, 248, 249], [0.02128, 0.196, 0.07667, 0.2001, 0.09531, 0.06518, 0.3815, 0.3481, 0.01438, 0.0604, 0.09056, 0.1204, 0.01142, 0.2448, 0.438, 0.02775, 0.06899, 0.1688, 0.00756, 0.2294, 0.02599, 0.06949, 0.05809, 0.3148, 0.1147, 0.735, 0.7161, 0.1034, 0.6221, 0.7743, 0.5825, 0.1884, 0.1789, 0.4133, 0.6031, 0.136, 0.3117, 0.2059, 0.1395, 0.1497, 0.291, 0.3016, 0.06802, 0.1558, 0.103, 0.4261, 0.543, 0.3942, 0.285, 0.2635, 0.4256, 0.6691]): _vg.add([_i], _w, 'REPLACE')
_vg = ob_cube.vertex_groups.new(name='Bone.002')
for _i, _w in zip([0, 1, 2, 3, 4, 5, 6, 7, 8, 9, 10, 12, 13, 14, 15, 16, 17, 20, 21, 22, 23, 24, 25, 26, 27, 28, 29, 30, 31, 32, 34, 42, 45, 46, 47, 48, 61, 63, 64, 65, 66, 67, 68, 70, 90, 94, 105, 106, 107, 108, 109, 110, 111, 112, 114, 115, 116, 117, 118, 119, 120, 121, 123, 127, 128, 135, 136, 137, 138, 140, 141, 142, 143, 243, 244, 249], [0.01221, 0.0173, 0.0163, 0.003398, 0.01112, 0.02473, 0.05869, 8.797e-05, 0.0001461, 0.02325, 0.0004998, 0.07454, 0.04234, 0.07093, 0.002652, 3.654e-05, 0.01649, 0.01828, 0.1433, 5.975e-05, 0.1379, 0.03454, 0.08061, 3.173e-05, 0.6257, 0.08425, 0.6004, 0.4919, 0.5737, 0.5572, 4.863e-05, 0.02377, 0.0, 0.07118, 4.75e-05, 0.0001594, 0.3072, 8.355e-07, 0.0573, 0.005565, 1.209e-05, 0.01864, 0.004335, 0.004983, 0.1173, 0.1134, 0.003198, 5.928e-06, 0.1169, 0.0001245, 0.05922, 0.002295, 0.0005311, 0.05142, 0.1237, 0.0002526, 0.003162, 0.0004779, 0.1702, 0.000163, 0.09077, 0.1256, 0.09393, 0.4279, 0.146, 0.001376, 0.1394, 0.06348, 0.0008304, 0.001066, 0.0909, 0.188, 0.01119, 0.0005329, 0.005596, 0.0004152]): _vg.add([_i], _w, 'REPLACE')
_vg = ob_cube.vertex_groups.new(name='Bone.002_L')
for _i, _w in zip([0, 1, 2, 3, 4, 5, 6, 7, 8, 9, 10, 12, 14, 16, 17, 18, 19, 20, 21, 22, 23, 24, 25, 26, 27, 28, 29, 30, 31, 33, 34, 35, 36, 37, 45, 46, 47, 48, 49, 50, 63, 64, 65, 66, 67, 68, 69, 70, 105, 106, 107, 108, 109, 110, 111, 112, 114, 115, 116, 117, 118, 119, 120, 135, 136, 137, 142, 225], [0.06835, 0.1413, 0.01326, 0.002356, 0.00582, 0.015, 0.06192, 0.0007208, 0.001632, 0.04661, 0.0006301, 0.06728, 0.04165, 5.047e-06, 0.01608, 0.8522, 0.9502, 0.006746, 0.5357, 2.37e-05, 0.5071, 0.3889, 0.7879, 1.709e-05, 0.07023, 0.03952, 0.1834, 0.02065, 0.1662, 0.06933, 0.0001711, 0.07038, 0.03409, 0.1316, 0.0, 0.5951, 0.0004902, 0.002099, 0.7463, 0.0844, 6.671e-07, 0.6926, 0.02918, 2.39e-05, 0.413, 0.01821, 0.06336, 0.05927, 0.01174, 4.315e-06, 0.1237, 0.000509, 0.1071, 0.003116, 0.002916, 0.02868, 0.1071, 0.0005544, 0.005267, 0.0004449, 0.1525, 0.0001297, 0.0316, 0.001003, 0.01637, 0.0005014, 0.00114, 0.06336]): _vg.add([_i], _w, 'REPLACE')
_vg = ob_cube.vertex_groups.new(name='Bone.002_L.001')
for _i, _w in zip([0, 1, 8, 18, 19, 21, 22, 23, 24, 25, 26, 33, 34, 35, 36, 37, 38, 39, 45, 46, 47, 48, 49, 50, 63, 64, 65, 66, 67, 69, 70, 71, 119, 120, 135, 136, 137, 225], [0.001742, 0.008988, 1.503e-05, 0.1011, 0.0496, 0.1201, 2.44e-06, 0.1198, 0.02708, 0.07016, 3.696e-06, 0.9246, 1.338e-05, 0.9051, 0.9442, 0.8539, 0.9829, 1.022, 0.0, 0.09962, 1.307e-05, 0.0001179, 0.09482, 0.9014, 1.066e-07, 0.04966, 0.003659, 7.901e-07, 0.03791, 0.9328, 0.002121, 0.9947, 2.711e-05, 0.004087, 0.0001201, 0.002043, 6.005e-05, 0.9328]): _vg.add([_i], _w, 'REPLACE')
_vg = ob_cube.vertex_groups.new(name='Bone.002_R')
_vg = ob_cube.vertex_groups.new(name='Bone.002_R.001')
_vg = ob_cube.vertex_groups.new(name='Bone.001_L')
for _i, _w in zip([16, 17, 27, 28, 29, 30, 31, 32, 40, 41, 42, 51, 52, 53, 54, 55, 56, 57, 58, 59, 60, 61, 62, 66, 68, 81, 83, 84, 89, 90, 91, 92, 93, 94, 95, 101, 120, 121, 123, 127, 128, 129, 130, 131, 132, 133, 134, 135, 136, 137, 138, 140, 141, 142, 143, 145, 154, 155, 156, 158, 160, 236, 237, 238, 240, 242, 243, 244, 245, 246, 247, 248, 249], [4.228e-07, 0.001223, 0.2253, 0.01266, 0.1928, 0.09779, 0.2102, 0.128, 0.7376, 0.07845, 0.6213, 0.5914, 0.8492, 0.9765, 0.8609, 0.0175, 0.009907, 0.05411, 0.9654, 0.7297, 0.3182, 0.3867, 0.3419, 2.262e-06, 0.001012, 0.0423, 0.05826, 0.09614, 0.03408, 0.5672, 0.05239, 0.6196, 0.9592, 0.7521, 0.3577, 0.03805, 0.000924, 0.5997, 0.8317, 0.4275, 0.8166, 0.9294, 0.921, 0.693, 0.824, 0.8218, 0.9291, 7.636e-05, 0.06606, 0.2999, 0.05985, 0.2, 0.7657, 0.1312, 0.08911, 0.1437, 0.1379, 0.1507, 0.09933, 0.002404, 0.03997, 0.09806, 0.1234, 0.06869, 0.001202, 0.01998, 0.1012, 0.04456, 0.09182, 0.228, 0.2463, 0.2285, 0.02993]): _vg.add([_i], _w, 'REPLACE')
_vg = ob_cube.vertex_groups.new(name='Bone.001_L.001')
for _i, _w in zip([41, 42, 51, 54, 55, 56, 57, 59, 60, 62, 89, 91, 92, 129, 130, 131, 132, 133, 134, 184, 185, 186, 187, 188, 189, 190, 191, 192, 193, 194, 195, 201, 202, 203, 204, 205, 206, 216, 217, 218, 219, 220, 221, 246, 247], [0.9095, 0.01866, 0.07411, 0.06936, 0.9637, 0.9695, 0.9427, 0.03601, 0.02413, 0.008838, 0.9567, 0.9396, 0.003561, 0.06331, 0.04318, 0.1913, 0.1451, 0.08819, 0.06007, 0.9874, 0.9961, 0.9984, 0.9935, 0.9969, 0.9909, 0.9997, 0.9999, 1.0, 0.9998, 0.9999, 0.9998, 0.9999, 1.0, 1.0, 0.9999, 1.0, 0.9999, 1.0, 1.0, 1.0, 1.0, 1.0, 1.0, 0.01206, 0.004419]): _vg.add([_i], _w, 'REPLACE')
_vg = ob_cube.vertex_groups.new(name='Bone.001_R')
for _i, _w in zip([32, 42, 54, 59, 61, 62, 90, 94, 127, 247], [0.05078, 0.1795, 0.02369, 0.09463, 0.2309, 0.05675, 0.2306, 0.08711, 0.08599, 0.02838]): _vg.add([_i], _w, 'REPLACE')
_vg = ob_cube.vertex_groups.new(name='Bone.001_R.001')
_vg = ob_cube.vertex_groups.new(name='Bone_L')
for _i, _w in zip([43, 44, 51, 60, 62, 72, 73, 74, 75, 76, 77, 78, 79, 80, 81, 82, 83, 84, 85, 86, 87, 88, 95, 96, 97, 98, 99, 100, 101, 102, 103, 104, 122, 139, 144, 145, 146, 147, 148, 149, 150, 153, 154, 155, 156, 157, 158, 159, 160, 166, 167, 168, 169, 170, 171, 172, 175, 176, 226, 227, 228, 236, 237, 238, 239, 240, 241, 242, 243, 244, 245, 246, 247, 248, 249], [0.9004, 0.5909, 0.01437, 0.06549, 0.05913, 0.3375, 0.6871, 0.9543, 0.9778, 0.7983, 0.9132, 0.7213, 0.8786, 0.9492, 0.4707, 0.8566, 0.3686, 0.2957, 0.9479, 0.8986, 0.8765, 0.9214, 0.03477, 0.9794, 0.8285, 0.7297, 0.8148, 0.537, 0.3931, 0.9294, 0.8975, 0.1681, 0.6375, 1.084e-05, 0.004966, 0.02006, 0.0, 0.0006943, 0.2061, 0.0003853, 0.01006, 0.0001773, 0.1701, 0.1861, 0.1352, 0.07941, 0.06669, 0.05797, 0.09369, 0.09294, 0.08429, 0.07733, 0.2845, 0.3279, 0.1029, 0.002624, 0.1101, 0.1136, 0.0, 0.0, 0.0, 0.2693, 0.2409, 0.2642, 0.03971, 0.3521, 0.03147, 0.3904, 0.03335, 0.02898, 0.05688, 0.1178, 0.1226, 0.08497, 0.03971]): _vg.add([_i], _w, 'REPLACE')
_vg = ob_cube.vertex_groups.new(name='Bone_L.001')
for _i, _w in zip([77, 85, 86, 87, 88, 102, 103, 166, 167, 168, 169, 170, 171, 172, 173, 174, 175, 176, 177, 178, 179, 180, 181, 182, 183, 207, 208, 209, 210, 211, 212, 213, 214, 215, 222, 223, 224], [0.01865, 0.04762, 0.09863, 0.1014, 0.07304, 0.06647, 0.09193, 0.9067, 0.9153, 0.9213, 0.7145, 0.6709, 0.8961, 0.9736, 0.9797, 0.9875, 0.8895, 0.886, 0.9782, 0.9978, 0.9985, 0.9992, 0.9975, 0.9956, 0.9988, 0.9991, 0.9993, 0.9996, 0.9992, 0.9988, 0.9995, 0.9995, 0.9991, 0.9995, 0.9996, 0.9994, 0.9996]): _vg.add([_i], _w, 'REPLACE')
_vg = ob_cube.vertex_groups.new(name='Bone_R')
_vg = ob_cube.vertex_groups.new(name='Bone_R.001')
_vg = ob_cube.vertex_groups.new(name='Bone.003')
for _i, _w in zip([43, 72, 73, 82, 99, 100, 104, 122, 139, 144, 146, 147, 148, 149, 150, 151, 152, 153, 161, 162, 163, 164, 165, 226, 227, 228, 229, 230, 231, 232, 233, 234, 235, 239, 241, 242], [0.0, 0.1237, 0.0305, 0.0, 0.004768, 0.05438, 0.06282, 0.0, 1.932e-05, 0.004211, 0.0, 0.1969, 0.0, 0.0, 0.8373, 0.0, 0.1015, 0.003364, 1.0, 1.0, 1.0, 1.0, 0.9932, 1.0, 1.0, 1.0, 1.0, 0.7763, 0.00369, 0.05599, 0.1022, 0.0, 0.0, 9.66e-06, 0.002106, 0.01525]): _vg.add([_i], _w, 'REPLACE')
_vg = ob_cube.vertex_groups.new(name='Bone.004')
for _i, _w in zip([161, 162, 163, 165, 196, 197, 198, 199, 200, 226, 227, 228, 229, 231, 232, 233, 234, 235], [0.0, 0.0, 0.0, 0.006771, 0.9889, 0.9904, 0.9881, 0.9868, 0.9884, 0.0, 0.0, 0.0, 0.0, 0.9963, 0.944, 0.8978, 1.0, 1.0]): _vg.add([_i], _w, 'REPLACE')
_vg = ob_cube.vertex_groups.new(name='Head')
for _i, _w in zip([0, 1, 2, 3, 4, 5, 6, 7, 8, 9, 10, 11, 12, 13, 14, 15, 16, 17, 18, 19, 20, 21, 22, 23, 24, 25, 26, 27, 28, 29, 30, 32, 34, 45, 46, 47, 48, 49, 61, 63, 64, 65, 66, 67, 68, 70, 105, 106, 107, 108, 109, 110, 111, 112, 113, 114, 115, 116, 117, 118, 119, 120, 124, 125, 126, 135, 136, 137], [0.9161, 0.8324, 0.9687, 0.9928, 0.9772, 0.9076, 0.5617, 0.9991, 0.9982, 0.9057, 0.9983, 0.1375, 0.6485, 0.5362, 0.7611, 0.9888, 0.9999, 0.9588, 0.04678, 0.0001922, 0.9741, 0.2009, 0.9999, 0.2352, 0.5495, 0.06134, 0.9999, 0.04346, 0.846, 0.002147, 0.2831, 0.1376, 0.9998, 1.0, 0.2341, 0.9994, 0.9976, 0.1589, 0.002529, 1.0, 0.2004, 0.9616, 1.0, 0.5304, 0.9764, 0.9336, 0.9839, 1.0, 0.5435, 0.9993, 0.7667, 0.994, 0.9963, 0.6118, 0.1858, 0.5878, 0.9991, 0.9895, 0.9989, 0.5384, 0.9997, 0.8651, 0.1038, 0.05744, 0.03518, 0.9974, 0.4325, 0.4987]): _vg.add([_i], _w, 'REPLACE')
_vg = ob_cube.vertex_groups.new(name='Bone.006')
for _i, _w in zip([0, 2, 3, 4, 5, 6, 7, 8, 9, 10, 11, 12, 13, 14, 15, 16, 17, 20, 28, 30, 32, 34, 45, 47, 105, 106, 107, 108, 109, 110, 111, 112, 113, 114, 115, 116, 117, 118, 124, 125, 126], [0.001556, 0.001762, 0.001407, 0.005898, 0.0527, 0.3119, 5.161e-05, 1.379e-05, 0.02439, 0.0005604, 0.842, 0.1977, 0.3923, 0.1263, 0.008571, 5.396e-05, 0.007437, 0.0008275, 0.01753, 0.1066, 0.09912, 1.22e-06, 0.0, 8.48e-06, 0.001133, 2.453e-06, 0.2072, 9.426e-05, 0.06699, 0.0006294, 0.0002697, 0.3081, 0.7867, 0.1814, 0.0001283, 0.002063, 0.0002075, 0.139, 0.8802, 0.9311, 0.9504]): _vg.add([_i], _w, 'REPLACE')
_vg = ob_cube.vertex_groups.new(name='Group')
_vg.add([0, 1, 2, 3, 4, 5, 6, 7, 8, 9, 10, 11, 12, 13, 14, 17, 18, 19, 20, 21, 33, 34, 35, 39, 45, 46, 47, 48, 49, 50, 63, 64, 65, 67, 69, 70, 71, 105, 106, 107, 108, 109, 110, 111, 112, 113, 114, 115, 116, 117, 118, 124, 125, 126, 225], 1.0, 'REPLACE')
_m = ob_cube.modifiers.new('Mirror', 'MIRROR')
_m.use_clip = True
_m = ob_cube.modifiers.new('Armature', 'ARMATURE')
_m.object = ob_armature
ob_armature.location = (0.0, 14.21, -1.422)
ob_armature.show_in_front = True

# ---- collection membership
col_collection.objects.link(ob_cube)
col_collection.objects.link(ob_armature)

# ---- scene / render settings (as saved in the file)
scene.frame_start = 1; scene.frame_end = 35; scene.frame_set(0)
scene.render.engine = 'BLENDER_EEVEE_NEXT'
bpy.context.view_layer.update()

# ---- added for rendering (the .blend has no active camera and no usable light): camera, sun
cam_auto = bpy.data.cameras.new('AutoCamera')
cam_auto.lens = 50.0
cam_auto.sensor_width = 36.0
cam_auto.clip_end = 1000.0
ob_auto_camera = bpy.data.objects.new('AutoCamera', cam_auto)
scene.collection.objects.link(ob_auto_camera)
ob_auto_camera.location = (26.0977, -28.4025, 25.6787)
ob_auto_camera.rotation_euler = (1.09748, -7.21219e-08, 0.694738)
scene.camera = ob_auto_camera
light_auto_sun = bpy.data.lights.new('AutoSun', 'SUN')
light_auto_sun.energy = 3.0
light_auto_sun.angle = 0.0523599
ob_auto_sun = bpy.data.objects.new('AutoSun', light_auto_sun)
scene.collection.objects.link(ob_auto_sun)
ob_auto_sun.rotation_euler = (0.872665, 0.174533, 0.523599)
bpy.context.view_layer.update()
